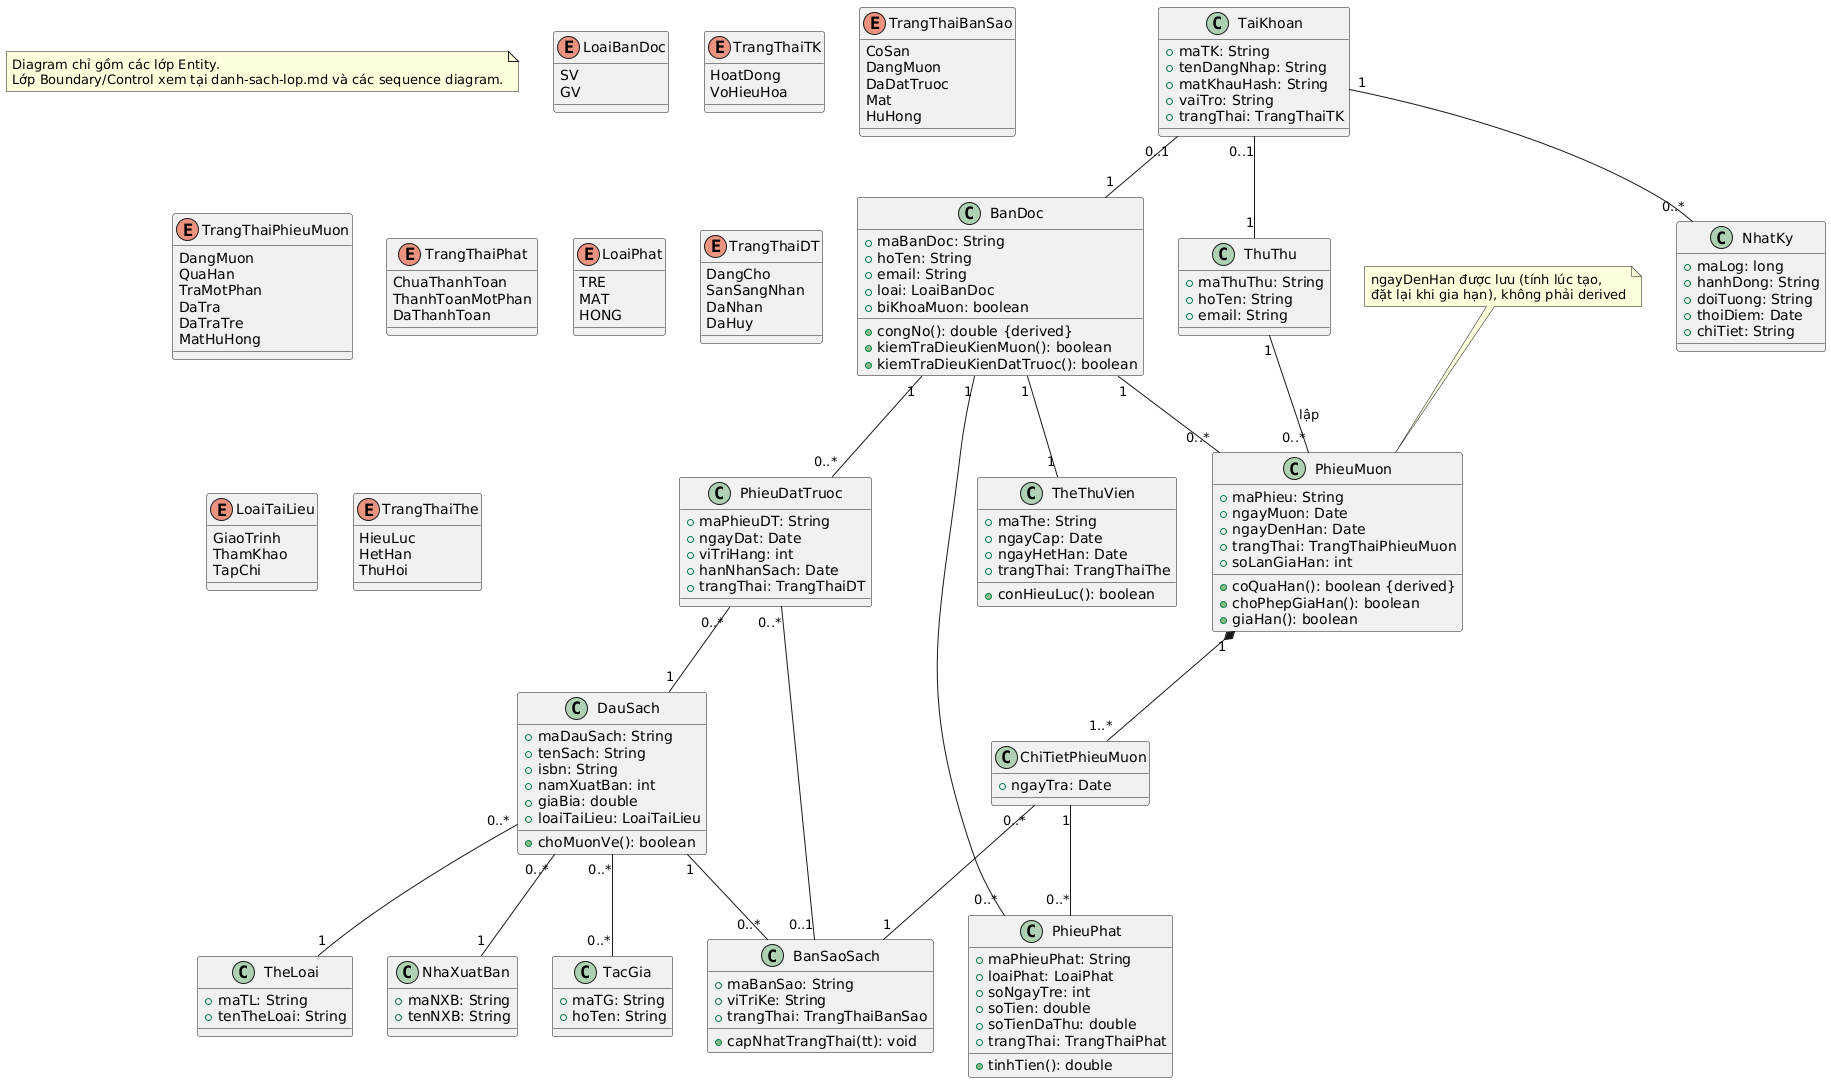

The diagram above was rendered by PlantUML. Its source (embedded in the PNG):
@startuml
note as N1
Diagram chỉ gồm các lớp Entity.
Lớp Boundary/Control xem tại danh-sach-lop.md và các sequence diagram.
end note
enum LoaiBanDoc {
  SV
  GV
}
enum TrangThaiTK {
  HoatDong
  VoHieuHoa
}
enum TrangThaiBanSao {
  CoSan
  DangMuon
  DaDatTruoc
  Mat
  HuHong
}
enum TrangThaiPhieuMuon {
  DangMuon
  QuaHan
  TraMotPhan
  DaTra
  DaTraTre
  MatHuHong
}
enum TrangThaiPhat {
  ChuaThanhToan
  ThanhToanMotPhan
  DaThanhToan
}
enum LoaiPhat {
  TRE
  MAT
  HONG
}
enum TrangThaiDT {
  DangCho
  SanSangNhan
  DaNhan
  DaHuy
}
enum LoaiTaiLieu {
  GiaoTrinh
  ThamKhao
  TapChi
}
enum TrangThaiThe {
  HieuLuc
  HetHan
  ThuHoi
}

class DauSach {
  +maDauSach: String
  +tenSach: String
  +isbn: String
  +namXuatBan: int
  +giaBia: double
  +loaiTaiLieu: LoaiTaiLieu
  +choMuonVe(): boolean
}
class BanSaoSach {
  +maBanSao: String
  +viTriKe: String
  +trangThai: TrangThaiBanSao
  +capNhatTrangThai(tt): void
}
class BanDoc {
  +maBanDoc: String
  +hoTen: String
  +email: String
  +loai: LoaiBanDoc
  +biKhoaMuon: boolean
  +congNo(): double {derived}
  +kiemTraDieuKienMuon(): boolean
  +kiemTraDieuKienDatTruoc(): boolean
}
class TheThuVien {
  +maThe: String
  +ngayCap: Date
  +ngayHetHan: Date
  +trangThai: TrangThaiThe
  +conHieuLuc(): boolean
}
class TaiKhoan {
  +maTK: String
  +tenDangNhap: String
  +matKhauHash: String
  +vaiTro: String
  +trangThai: TrangThaiTK
}
class NhatKy {
  +maLog: long
  +hanhDong: String
  +doiTuong: String
  +thoiDiem: Date
  +chiTiet: String
}
class ThuThu {
  +maThuThu: String
  +hoTen: String
  +email: String
}
class PhieuMuon {
  +maPhieu: String
  +ngayMuon: Date
  +ngayDenHan: Date
  +trangThai: TrangThaiPhieuMuon
  +soLanGiaHan: int
  +coQuaHan(): boolean {derived}
  +choPhepGiaHan(): boolean
  +giaHan(): boolean
}
note top of PhieuMuon : ngayDenHan được lưu (tính lúc tạo,\nđặt lại khi gia hạn), không phải derived
class ChiTietPhieuMuon {
  +ngayTra: Date
}
class PhieuPhat {
  +maPhieuPhat: String
  +loaiPhat: LoaiPhat
  +soNgayTre: int
  +soTien: double
  +soTienDaThu: double
  +trangThai: TrangThaiPhat
  +tinhTien(): double
}
class PhieuDatTruoc {
  +maPhieuDT: String
  +ngayDat: Date
  +viTriHang: int
  +hanNhanSach: Date
  +trangThai: TrangThaiDT
}
class NhaXuatBan {
  +maNXB: String
  +tenNXB: String
}
class TacGia {
  +maTG: String
  +hoTen: String
}
class TheLoai {
  +maTL: String
  +tenTheLoai: String
}

DauSach "1" -- "0..*" BanSaoSach
DauSach "0..*" -- "1" TheLoai
DauSach "0..*" -- "0..*" TacGia
DauSach "0..*" -- "1" NhaXuatBan
BanDoc "1" -- "1" TheThuVien
BanDoc "1" -- "0..*" PhieuMuon
BanDoc "1" -- "0..*" PhieuDatTruoc
BanDoc "1" -- "0..*" PhieuPhat
ThuThu "1" -- "0..*" PhieuMuon : lập
PhieuMuon "1" *-- "1..*" ChiTietPhieuMuon
ChiTietPhieuMuon "0..*" -- "1" BanSaoSach
ChiTietPhieuMuon "1" -- "0..*" PhieuPhat
PhieuDatTruoc "0..*" -- "1" DauSach
PhieuDatTruoc "0..*" -- "0..1" BanSaoSach
TaiKhoan "0..1" -- "1" BanDoc
TaiKhoan "0..1" -- "1" ThuThu
TaiKhoan "1" -- "0..*" NhatKy
@enduml